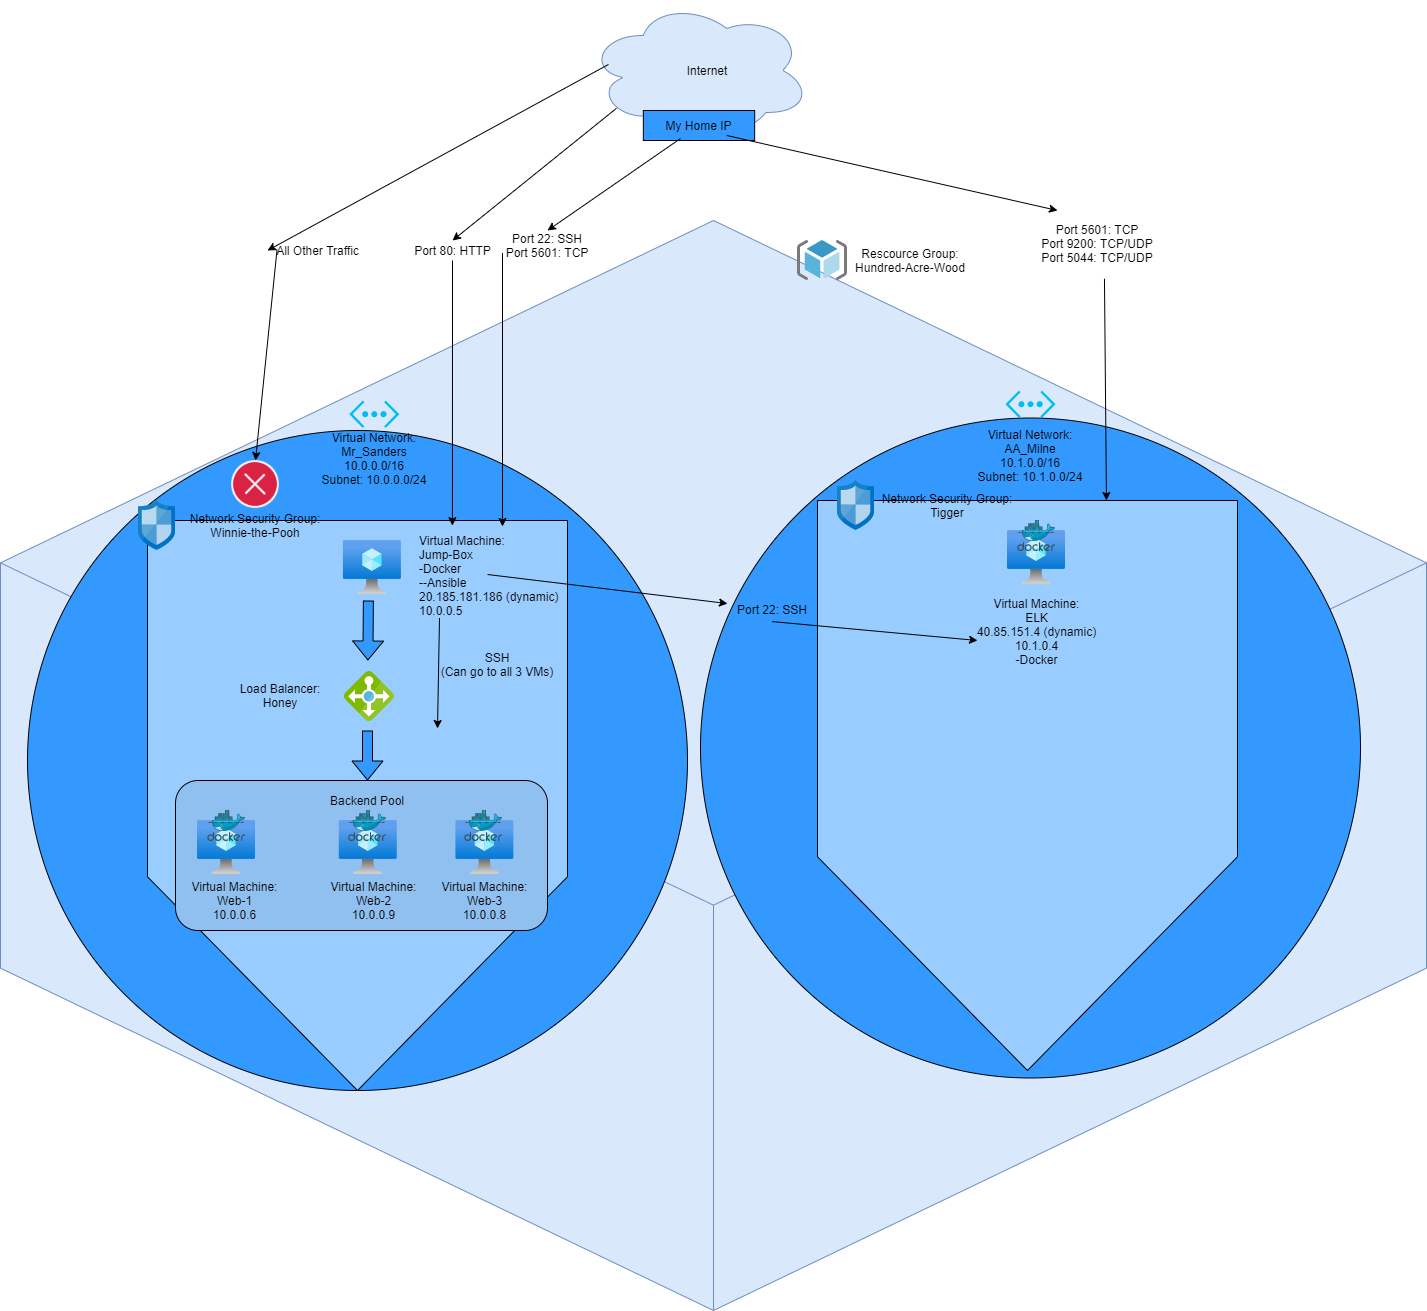

The diagram above was exported from draw.io. Its source (the exported page's mxGraphModel, read from the mxfile embedded in the PNG):
<mxGraphModel dx="1108" dy="1657" grid="1" gridSize="10" guides="1" tooltips="1" connect="1" arrows="1" fold="1" page="1" pageScale="1" pageWidth="827" pageHeight="1169" background="#ffffff" math="0" shadow="0">
  <root>
    <mxCell id="0" />
    <mxCell id="1" parent="0" />
    <mxCell id="Fvk8LsJJ0b_HpK2LtX5Y-2267" value="" style="html=1;whiteSpace=wrap;shape=isoCube2;backgroundOutline=1;isoAngle=15;fillColor=#dae8fc;strokeColor=#6c8ebf;" parent="1" vertex="1">
      <mxGeometry x="93" y="-240" width="1426" height="1090" as="geometry" />
    </mxCell>
    <mxCell id="Fvk8LsJJ0b_HpK2LtX5Y-2258" value="" style="aspect=fixed;html=1;points=[];align=center;image;fontSize=12;image=img/lib/mscae/ResourceGroup.svg;" parent="1" vertex="1">
      <mxGeometry x="890" y="-220" width="50" height="40" as="geometry" />
    </mxCell>
    <mxCell id="Fvk8LsJJ0b_HpK2LtX5Y-2268" value="Rescource Group:&lt;br&gt;Hundred-Acre-Wood" style="text;html=1;strokeColor=none;fillColor=none;align=center;verticalAlign=middle;whiteSpace=wrap;rounded=0;" parent="1" vertex="1">
      <mxGeometry x="943.45" y="-225" width="120" height="50" as="geometry" />
    </mxCell>
    <mxCell id="Fvk8LsJJ0b_HpK2LtX5Y-2271" value="" style="ellipse;whiteSpace=wrap;html=1;aspect=fixed;fillColor=#3399FF;" parent="1" vertex="1">
      <mxGeometry x="120" y="-30" width="660" height="660" as="geometry" />
    </mxCell>
    <mxCell id="Fvk8LsJJ0b_HpK2LtX5Y-2262" value="" style="verticalLabelPosition=bottom;html=1;verticalAlign=top;align=center;strokeColor=none;fillColor=#00BEF2;shape=mxgraph.azure.virtual_network;pointerEvents=1;" parent="1" vertex="1">
      <mxGeometry x="1098" y="-70" width="50" height="27.500000000000004" as="geometry" />
    </mxCell>
    <mxCell id="Fvk8LsJJ0b_HpK2LtX5Y-2272" value="Virtual Network:&lt;br&gt;Mr_Sanders&lt;br&gt;10.0.0.0/16&lt;br&gt;Subnet: 10.0.0.0/24" style="text;html=1;strokeColor=none;fillColor=none;align=center;verticalAlign=middle;whiteSpace=wrap;rounded=0;" parent="1" vertex="1">
      <mxGeometry x="411.5" y="-20" width="110" height="35" as="geometry" />
    </mxCell>
    <mxCell id="Fvk8LsJJ0b_HpK2LtX5Y-2269" value="" style="shape=offPageConnector;whiteSpace=wrap;html=1;fillColor=#99CCFF;" parent="1" vertex="1">
      <mxGeometry x="240" y="60" width="420" height="570" as="geometry" />
    </mxCell>
    <mxCell id="Fvk8LsJJ0b_HpK2LtX5Y-2266" value="" style="aspect=fixed;html=1;points=[];align=center;image;fontSize=12;image=img/lib/mscae/Network_Security_Groups_Classic.svg;" parent="1" vertex="1">
      <mxGeometry x="231" y="40" width="37" height="50" as="geometry" />
    </mxCell>
    <mxCell id="Fvk8LsJJ0b_HpK2LtX5Y-2270" value="Network Security Group:&lt;br&gt;Winnie-the-Pooh" style="text;html=1;strokeColor=none;fillColor=none;align=center;verticalAlign=middle;whiteSpace=wrap;rounded=0;" parent="1" vertex="1">
      <mxGeometry x="268" y="40" width="160" height="50" as="geometry" />
    </mxCell>
    <mxCell id="Fvk8LsJJ0b_HpK2LtX5Y-2273" value="" style="aspect=fixed;html=1;points=[];align=center;image;fontSize=12;image=img/lib/azure2/compute/Virtual_Machine.svg;fillColor=#3399FF;" parent="1" vertex="1">
      <mxGeometry x="435.89" y="80" width="58.22" height="54" as="geometry" />
    </mxCell>
    <mxCell id="Fvk8LsJJ0b_HpK2LtX5Y-2277" value="" style="aspect=fixed;html=1;points=[];align=center;image;fontSize=12;image=img/lib/mscae/Load_Balancer_feature.svg;fillColor=#3399FF;direction=west;" parent="1" vertex="1">
      <mxGeometry x="435.89" y="210" width="50" height="50" as="geometry" />
    </mxCell>
    <mxCell id="Fvk8LsJJ0b_HpK2LtX5Y-2278" value="Virtual Machine:&lt;br&gt;Jump-Box&lt;br&gt;-Docker&lt;br&gt;--Ansible&lt;br&gt;20.185.181.186 (dynamic)&lt;br&gt;10.0.0.5" style="text;html=1;strokeColor=none;fillColor=none;align=left;verticalAlign=middle;whiteSpace=wrap;rounded=0;" parent="1" vertex="1">
      <mxGeometry x="510" y="80" width="175" height="70" as="geometry" />
    </mxCell>
    <mxCell id="Fvk8LsJJ0b_HpK2LtX5Y-2280" value="Load Balancer:&lt;br&gt;Honey" style="text;html=1;strokeColor=none;fillColor=none;align=center;verticalAlign=middle;whiteSpace=wrap;rounded=0;" parent="1" vertex="1">
      <mxGeometry x="318" y="217.5" width="110" height="35" as="geometry" />
    </mxCell>
    <mxCell id="Fvk8LsJJ0b_HpK2LtX5Y-2287" value="" style="shape=flexArrow;endArrow=classic;html=1;fillColor=#3399FF;" parent="1" edge="1" source="Bhewof49F_E3ZVNhFJOG-1">
      <mxGeometry width="50" height="50" relative="1" as="geometry">
        <mxPoint x="460.39" y="280" as="sourcePoint" />
        <mxPoint x="460.39" y="350" as="targetPoint" />
      </mxGeometry>
    </mxCell>
    <mxCell id="Fvk8LsJJ0b_HpK2LtX5Y-2291" value="" style="ellipse;shape=cloud;whiteSpace=wrap;html=1;strokeColor=#6c8ebf;fillColor=#dae8fc;" parent="1" vertex="1">
      <mxGeometry x="680" y="-460" width="223" height="140" as="geometry" />
    </mxCell>
    <mxCell id="Fvk8LsJJ0b_HpK2LtX5Y-2293" value="" style="shape=flexArrow;endArrow=classic;html=1;fillColor=#3399FF;" parent="1" edge="1">
      <mxGeometry width="50" height="50" relative="1" as="geometry">
        <mxPoint x="460.89" y="140" as="sourcePoint" />
        <mxPoint x="460.39" y="200" as="targetPoint" />
      </mxGeometry>
    </mxCell>
    <mxCell id="Fvk8LsJJ0b_HpK2LtX5Y-2295" value="" style="endArrow=classic;html=1;fillColor=#3399FF;entryX=0.726;entryY=0.009;entryDx=0;entryDy=0;entryPerimeter=0;" parent="1" source="Fvk8LsJJ0b_HpK2LtX5Y-2296" target="Fvk8LsJJ0b_HpK2LtX5Y-2269" edge="1">
      <mxGeometry width="50" height="50" relative="1" as="geometry">
        <mxPoint x="552" y="-90" as="sourcePoint" />
        <mxPoint x="487" y="-30" as="targetPoint" />
      </mxGeometry>
    </mxCell>
    <mxCell id="Fvk8LsJJ0b_HpK2LtX5Y-2296" value="Port 80: HTTP" style="text;html=1;strokeColor=none;fillColor=none;align=center;verticalAlign=middle;whiteSpace=wrap;rounded=0;" parent="1" vertex="1">
      <mxGeometry x="502.5" y="-220" width="85" height="20" as="geometry" />
    </mxCell>
    <mxCell id="Fvk8LsJJ0b_HpK2LtX5Y-2299" value="" style="endArrow=classic;html=1;fillColor=#3399FF;exitX=0;exitY=0.75;exitDx=0;exitDy=0;" parent="1" source="Fvk8LsJJ0b_HpK2LtX5Y-2300" edge="1">
      <mxGeometry width="50" height="50" relative="1" as="geometry">
        <mxPoint x="661" y="-170" as="sourcePoint" />
        <mxPoint x="595" y="66" as="targetPoint" />
      </mxGeometry>
    </mxCell>
    <mxCell id="Fvk8LsJJ0b_HpK2LtX5Y-2303" value="" style="rounded=0;whiteSpace=wrap;html=1;fillColor=#3399FF;" parent="1" vertex="1">
      <mxGeometry x="735.8299999999999" y="-350" width="111.34" height="30" as="geometry" />
    </mxCell>
    <mxCell id="Fvk8LsJJ0b_HpK2LtX5Y-2300" value="Port 22: SSH&lt;br&gt;Port 5601: TCP" style="text;html=1;strokeColor=none;fillColor=none;align=center;verticalAlign=middle;whiteSpace=wrap;rounded=0;" parent="1" vertex="1">
      <mxGeometry x="595" y="-230" width="90" height="30" as="geometry" />
    </mxCell>
    <mxCell id="Fvk8LsJJ0b_HpK2LtX5Y-2304" value="" style="endArrow=classic;html=1;fillColor=#3399FF;exitX=0.334;exitY=1.15;exitDx=0;exitDy=0;exitPerimeter=0;entryX=0.5;entryY=0;entryDx=0;entryDy=0;" parent="1" source="Fvk8LsJJ0b_HpK2LtX5Y-2305" edge="1" target="Fvk8LsJJ0b_HpK2LtX5Y-2300">
      <mxGeometry width="50" height="50" relative="1" as="geometry">
        <mxPoint x="254.03718000000003" y="-253.99" as="sourcePoint" />
        <mxPoint x="280" y="-240" as="targetPoint" />
      </mxGeometry>
    </mxCell>
    <mxCell id="Fvk8LsJJ0b_HpK2LtX5Y-2305" value="My Home IP" style="text;html=1;strokeColor=none;fillColor=none;align=center;verticalAlign=middle;whiteSpace=wrap;rounded=0;" parent="1" vertex="1">
      <mxGeometry x="735.83" y="-345" width="111.34" height="20" as="geometry" />
    </mxCell>
    <mxCell id="Fvk8LsJJ0b_HpK2LtX5Y-2306" value="Internet" style="text;html=1;strokeColor=none;fillColor=none;align=center;verticalAlign=middle;whiteSpace=wrap;rounded=0;" parent="1" vertex="1">
      <mxGeometry x="750" y="-400" width="100" height="20" as="geometry" />
    </mxCell>
    <mxCell id="Fvk8LsJJ0b_HpK2LtX5Y-2312" value="" style="shape=image;html=1;verticalAlign=top;verticalLabelPosition=bottom;labelBackgroundColor=#ffffff;imageAspect=0;aspect=fixed;image=https://cdn1.iconfinder.com/data/icons/ui-navigation-1/152/close-128.png;fillColor=#3399FF;" parent="1" vertex="1">
      <mxGeometry x="324" width="48" height="48" as="geometry" />
    </mxCell>
    <mxCell id="Fvk8LsJJ0b_HpK2LtX5Y-2313" value="" style="endArrow=classic;html=1;fillColor=#3399FF;entryX=0.5;entryY=0;entryDx=0;entryDy=0;exitX=0.094;exitY=0.457;exitDx=0;exitDy=0;exitPerimeter=0;" parent="1" source="Fvk8LsJJ0b_HpK2LtX5Y-2314" target="Fvk8LsJJ0b_HpK2LtX5Y-2312" edge="1">
      <mxGeometry width="50" height="50" relative="1" as="geometry">
        <mxPoint x="160" y="-320" as="sourcePoint" />
        <mxPoint x="228.66000000000003" y="-180" as="targetPoint" />
        <Array as="points" />
      </mxGeometry>
    </mxCell>
    <mxCell id="Fvk8LsJJ0b_HpK2LtX5Y-2314" value="All Other Traffic" style="text;html=1;strokeColor=none;fillColor=none;align=center;verticalAlign=middle;whiteSpace=wrap;rounded=0;" parent="1" vertex="1">
      <mxGeometry x="360" y="-220" width="101.34" height="20" as="geometry" />
    </mxCell>
    <mxCell id="Fvk8LsJJ0b_HpK2LtX5Y-2315" value="" style="endArrow=classic;html=1;fillColor=#3399FF;entryX=0;entryY=0.5;entryDx=0;entryDy=0;exitX=0.094;exitY=0.457;exitDx=0;exitDy=0;exitPerimeter=0;" parent="1" source="Fvk8LsJJ0b_HpK2LtX5Y-2291" target="Fvk8LsJJ0b_HpK2LtX5Y-2314" edge="1">
      <mxGeometry width="50" height="50" relative="1" as="geometry">
        <mxPoint x="220.962" y="-316.02" as="sourcePoint" />
        <mxPoint x="272" y="17" as="targetPoint" />
        <Array as="points" />
      </mxGeometry>
    </mxCell>
    <mxCell id="Fvk8LsJJ0b_HpK2LtX5Y-2316" value="SSH&lt;br&gt;(Can go to all 3 VMs)" style="text;html=1;strokeColor=none;fillColor=none;align=center;verticalAlign=middle;whiteSpace=wrap;rounded=0;" parent="1" vertex="1">
      <mxGeometry x="530" y="194" width="120" height="20" as="geometry" />
    </mxCell>
    <mxCell id="pW24206y72__Gcnq2yqe-1" value="" style="endArrow=classic;html=1;fillColor=#3399FF;exitX=0.13;exitY=0.77;exitDx=0;exitDy=0;exitPerimeter=0;entryX=0.5;entryY=0;entryDx=0;entryDy=0;" parent="1" source="Fvk8LsJJ0b_HpK2LtX5Y-2291" target="Fvk8LsJJ0b_HpK2LtX5Y-2296" edge="1">
      <mxGeometry width="50" height="50" relative="1" as="geometry">
        <mxPoint x="332.0160000000001" y="-242.94000000000005" as="sourcePoint" />
        <mxPoint x="382.1892422133285" y="-225" as="targetPoint" />
      </mxGeometry>
    </mxCell>
    <mxCell id="pW24206y72__Gcnq2yqe-4" style="edgeStyle=orthogonalEdgeStyle;rounded=0;orthogonalLoop=1;jettySize=auto;html=1;exitX=0.5;exitY=1;exitDx=0;exitDy=0;" parent="1" source="Fvk8LsJJ0b_HpK2LtX5Y-2316" target="Fvk8LsJJ0b_HpK2LtX5Y-2316" edge="1">
      <mxGeometry relative="1" as="geometry" />
    </mxCell>
    <mxCell id="pW24206y72__Gcnq2yqe-8" value="" style="endArrow=classic;html=1;" parent="1" edge="1">
      <mxGeometry width="50" height="50" relative="1" as="geometry">
        <mxPoint x="532" y="157.5" as="sourcePoint" />
        <mxPoint x="530" y="268" as="targetPoint" />
      </mxGeometry>
    </mxCell>
    <mxCell id="pW24206y72__Gcnq2yqe-15" value="" style="ellipse;whiteSpace=wrap;html=1;aspect=fixed;fillColor=#3399FF;" parent="1" vertex="1">
      <mxGeometry x="793" y="-42.5" width="660" height="660" as="geometry" />
    </mxCell>
    <mxCell id="pW24206y72__Gcnq2yqe-3" value="" style="shape=offPageConnector;whiteSpace=wrap;html=1;fillColor=#99CCFF;" parent="1" vertex="1">
      <mxGeometry x="910" y="40" width="420" height="570" as="geometry" />
    </mxCell>
    <mxCell id="pW24206y72__Gcnq2yqe-9" value="" style="aspect=fixed;html=1;points=[];align=center;image;fontSize=12;image=img/lib/mscae/Network_Security_Groups_Classic.svg;" parent="1" vertex="1">
      <mxGeometry x="930" y="20" width="37" height="50" as="geometry" />
    </mxCell>
    <mxCell id="pW24206y72__Gcnq2yqe-11" value="Network Security Group:&lt;br&gt;Tigger" style="text;html=1;strokeColor=none;fillColor=none;align=center;verticalAlign=middle;whiteSpace=wrap;rounded=0;" parent="1" vertex="1">
      <mxGeometry x="960" y="35" width="160" height="20" as="geometry" />
    </mxCell>
    <mxCell id="pW24206y72__Gcnq2yqe-12" value="" style="aspect=fixed;html=1;points=[];align=center;image;fontSize=12;image=img/lib/azure2/compute/Virtual_Machine.svg;fillColor=#3399FF;" parent="1" vertex="1">
      <mxGeometry x="1100" y="70" width="58.22" height="54" as="geometry" />
    </mxCell>
    <mxCell id="pW24206y72__Gcnq2yqe-13" value="Virtual Machine:&lt;br&gt;ELK&lt;br&gt;40.85.151.4 (dynamic)&lt;br&gt;10.1.0.4&lt;br&gt;-Docker" style="text;html=1;strokeColor=none;fillColor=none;align=center;verticalAlign=middle;whiteSpace=wrap;rounded=0;" parent="1" vertex="1">
      <mxGeometry x="1057.8300000000002" y="138.5" width="142.56" height="65" as="geometry" />
    </mxCell>
    <mxCell id="pW24206y72__Gcnq2yqe-17" value="" style="verticalLabelPosition=bottom;html=1;verticalAlign=top;align=center;strokeColor=none;fillColor=#00BEF2;shape=mxgraph.azure.virtual_network;pointerEvents=1;" parent="1" vertex="1">
      <mxGeometry x="441.78" y="-60" width="50" height="27.500000000000004" as="geometry" />
    </mxCell>
    <mxCell id="pW24206y72__Gcnq2yqe-18" value="Virtual Network:&lt;br&gt;AA_Milne&lt;br&gt;10.1.0.0/16&lt;br&gt;Subnet: 10.1.0.0/24" style="text;html=1;strokeColor=none;fillColor=none;align=center;verticalAlign=middle;whiteSpace=wrap;rounded=0;" parent="1" vertex="1">
      <mxGeometry x="1063.45" y="-20" width="120" height="30" as="geometry" />
    </mxCell>
    <mxCell id="pW24206y72__Gcnq2yqe-24" value="" style="endArrow=classic;html=1;entryX=0.688;entryY=0;entryDx=0;entryDy=0;exitX=0.558;exitY=1.15;exitDx=0;exitDy=0;exitPerimeter=0;entryPerimeter=0;" parent="1" source="pW24206y72__Gcnq2yqe-25" target="pW24206y72__Gcnq2yqe-3" edge="1">
      <mxGeometry width="50" height="50" relative="1" as="geometry">
        <mxPoint x="1191" y="-180" as="sourcePoint" />
        <mxPoint x="1241" y="-230" as="targetPoint" />
        <Array as="points" />
      </mxGeometry>
    </mxCell>
    <mxCell id="pW24206y72__Gcnq2yqe-25" value="Port 5601: TCP&lt;br&gt;Port 9200: TCP/UDP&lt;br&gt;Port 5044: TCP/UDP" style="text;html=1;strokeColor=none;fillColor=none;align=center;verticalAlign=middle;whiteSpace=wrap;rounded=0;" parent="1" vertex="1">
      <mxGeometry x="1130" y="-245" width="120" height="55" as="geometry" />
    </mxCell>
    <mxCell id="pW24206y72__Gcnq2yqe-27" value="" style="endArrow=classic;html=1;exitX=0.75;exitY=1;exitDx=0;exitDy=0;" parent="1" source="Fvk8LsJJ0b_HpK2LtX5Y-2305" edge="1">
      <mxGeometry width="50" height="50" relative="1" as="geometry">
        <mxPoint x="881.6239735254042" y="-348.7847682048457" as="sourcePoint" />
        <mxPoint x="1150" y="-250" as="targetPoint" />
        <Array as="points" />
      </mxGeometry>
    </mxCell>
    <mxCell id="pW24206y72__Gcnq2yqe-30" value="" style="endArrow=classic;html=1;exitX=0.497;exitY=1.129;exitDx=0;exitDy=0;exitPerimeter=0;" parent="1" source="pW24206y72__Gcnq2yqe-31" edge="1">
      <mxGeometry width="50" height="50" relative="1" as="geometry">
        <mxPoint x="850" y="130" as="sourcePoint" />
        <mxPoint x="1070" y="180" as="targetPoint" />
      </mxGeometry>
    </mxCell>
    <mxCell id="pW24206y72__Gcnq2yqe-31" value="Port 22: SSH" style="text;html=1;strokeColor=none;fillColor=none;align=center;verticalAlign=middle;whiteSpace=wrap;rounded=0;" parent="1" vertex="1">
      <mxGeometry x="820" y="138.5" width="90" height="20" as="geometry" />
    </mxCell>
    <mxCell id="pW24206y72__Gcnq2yqe-32" value="" style="endArrow=classic;html=1;" parent="1" target="pW24206y72__Gcnq2yqe-31" edge="1">
      <mxGeometry width="50" height="50" relative="1" as="geometry">
        <mxPoint x="580" y="114" as="sourcePoint" />
        <mxPoint x="1052.17" y="224.71434237143262" as="targetPoint" />
        <Array as="points" />
      </mxGeometry>
    </mxCell>
    <mxCell id="Bhewof49F_E3ZVNhFJOG-1" value="" style="rounded=1;whiteSpace=wrap;html=1;fillColor=#90C0F0;" vertex="1" parent="1">
      <mxGeometry x="268" y="320" width="372" height="150" as="geometry" />
    </mxCell>
    <mxCell id="Bhewof49F_E3ZVNhFJOG-2" value="" style="shape=flexArrow;endArrow=classic;html=1;fillColor=#3399FF;" edge="1" parent="1">
      <mxGeometry width="50" height="50" relative="1" as="geometry">
        <mxPoint x="460" y="270" as="sourcePoint" />
        <mxPoint x="460" y="320" as="targetPoint" />
      </mxGeometry>
    </mxCell>
    <mxCell id="Fvk8LsJJ0b_HpK2LtX5Y-2275" value="" style="aspect=fixed;html=1;points=[];align=center;image;fontSize=12;image=img/lib/azure2/compute/Virtual_Machine.svg;fillColor=#3399FF;" parent="1" vertex="1">
      <mxGeometry x="431.78" y="360" width="58.22" height="54" as="geometry" />
    </mxCell>
    <mxCell id="Fvk8LsJJ0b_HpK2LtX5Y-2289" value="Virtual Machine:&lt;br&gt;Web-2&lt;br&gt;10.0.0.9" style="text;html=1;strokeColor=none;fillColor=none;align=center;verticalAlign=middle;whiteSpace=wrap;rounded=0;" parent="1" vertex="1">
      <mxGeometry x="414" y="430" width="105" height="20" as="geometry" />
    </mxCell>
    <mxCell id="Fvk8LsJJ0b_HpK2LtX5Y-2276" value="" style="aspect=fixed;html=1;points=[];align=center;image;fontSize=12;image=img/lib/azure2/compute/Virtual_Machine.svg;fillColor=#3399FF;" parent="1" vertex="1">
      <mxGeometry x="548.39" y="360" width="58.22" height="54" as="geometry" />
    </mxCell>
    <mxCell id="Fvk8LsJJ0b_HpK2LtX5Y-2290" value="Virtual Machine:&lt;br&gt;Web-3&lt;br&gt;10.0.0.8" style="text;html=1;strokeColor=none;fillColor=none;align=center;verticalAlign=middle;whiteSpace=wrap;rounded=0;" parent="1" vertex="1">
      <mxGeometry x="525" y="430" width="105" height="20" as="geometry" />
    </mxCell>
    <mxCell id="Fvk8LsJJ0b_HpK2LtX5Y-2274" value="" style="aspect=fixed;html=1;points=[];align=center;image;fontSize=12;image=img/lib/azure2/compute/Virtual_Machine.svg;fillColor=#3399FF;" parent="1" vertex="1">
      <mxGeometry x="290" y="360" width="58.22" height="54" as="geometry" />
    </mxCell>
    <mxCell id="Fvk8LsJJ0b_HpK2LtX5Y-2288" value="Virtual Machine:&lt;br&gt;Web-1&lt;br&gt;10.0.0.6" style="text;html=1;strokeColor=none;fillColor=none;align=center;verticalAlign=middle;whiteSpace=wrap;rounded=0;" parent="1" vertex="1">
      <mxGeometry x="277.33000000000004" y="430" width="100.89" height="20" as="geometry" />
    </mxCell>
    <mxCell id="Bhewof49F_E3ZVNhFJOG-3" value="Backend Pool" style="text;html=1;strokeColor=none;fillColor=none;align=center;verticalAlign=middle;whiteSpace=wrap;rounded=0;" vertex="1" parent="1">
      <mxGeometry x="410" y="330" width="100" height="20" as="geometry" />
    </mxCell>
    <mxCell id="Bhewof49F_E3ZVNhFJOG-6" value="" style="aspect=fixed;html=1;points=[];align=center;image;fontSize=12;image=img/lib/mscae/Docker.svg;fillColor=#90C0F0;" vertex="1" parent="1">
      <mxGeometry x="300.21000000000004" y="350" width="37.8" height="31" as="geometry" />
    </mxCell>
    <mxCell id="Bhewof49F_E3ZVNhFJOG-8" value="" style="aspect=fixed;html=1;points=[];align=center;image;fontSize=12;image=img/lib/mscae/Docker.svg;fillColor=#90C0F0;" vertex="1" parent="1">
      <mxGeometry x="441.1" y="350" width="37.8" height="31" as="geometry" />
    </mxCell>
    <mxCell id="Bhewof49F_E3ZVNhFJOG-9" value="" style="aspect=fixed;html=1;points=[];align=center;image;fontSize=12;image=img/lib/mscae/Docker.svg;fillColor=#90C0F0;" vertex="1" parent="1">
      <mxGeometry x="557.2" y="350" width="37.8" height="31" as="geometry" />
    </mxCell>
    <mxCell id="Bhewof49F_E3ZVNhFJOG-10" value="" style="aspect=fixed;html=1;points=[];align=center;image;fontSize=12;image=img/lib/mscae/Docker.svg;fillColor=#90C0F0;" vertex="1" parent="1">
      <mxGeometry x="1110.2" y="60" width="37.8" height="31" as="geometry" />
    </mxCell>
  </root>
</mxGraphModel>